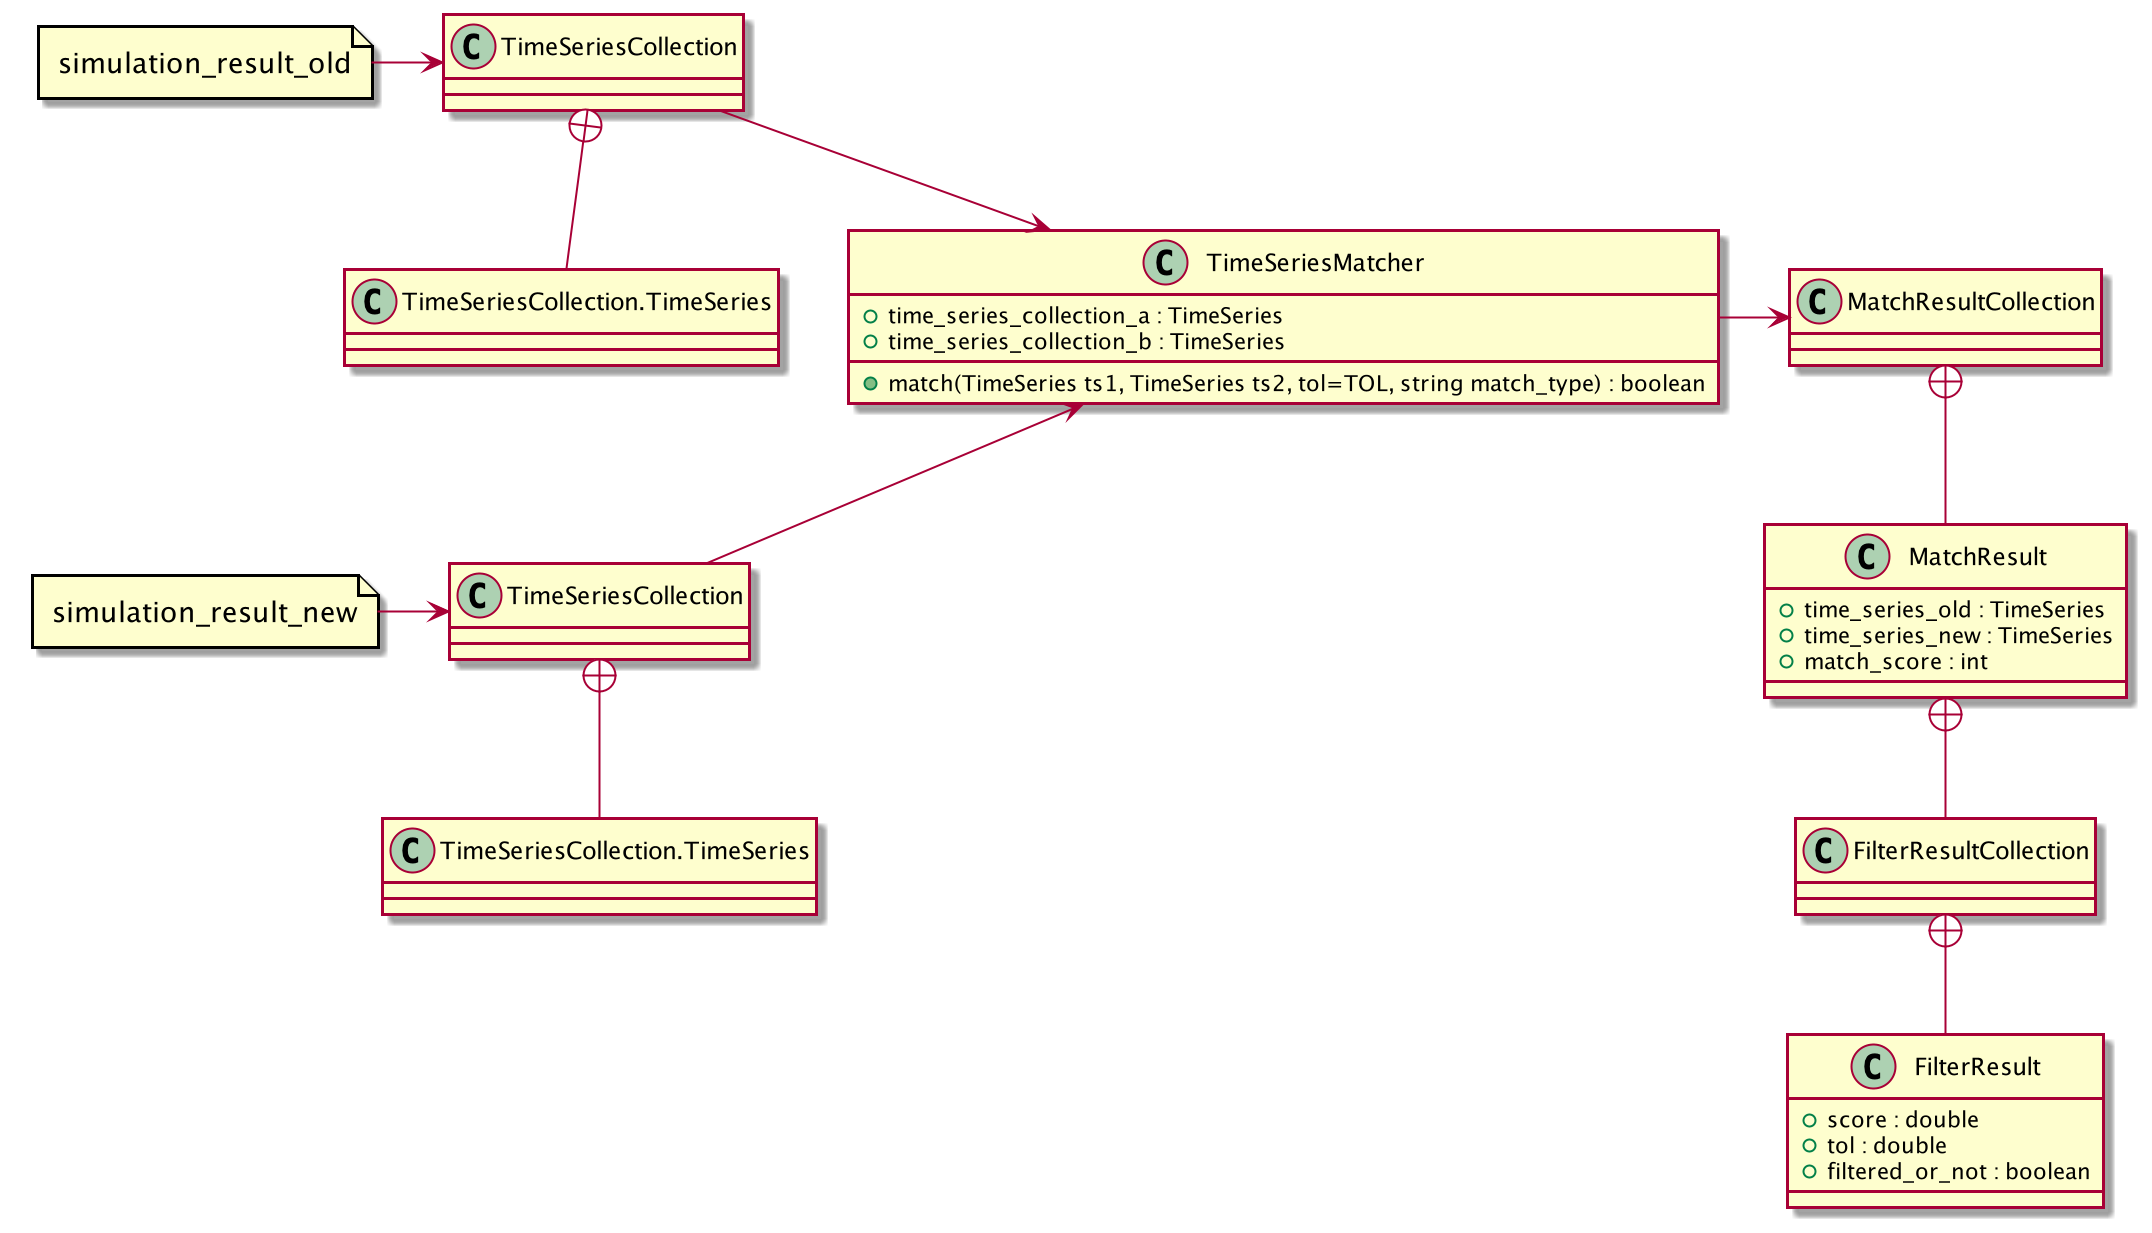

The diagram above was rendered by PlantUML. Its source (embedded in the PNG):
@startuml
allow_mixing

'old simulation
file simulation_result_old
class "TimeSeriesCollection" as tsc1 {
}
class "TimeSeriesCollection.TimeSeries" as ts1 {
}
simulation_result_old -right-> tsc1
tsc1 +-- ts1

'matcher
class TimeSeriesMatcher {
    +time_series_collection_a : TimeSeries
    +time_series_collection_b : TimeSeries
    +match(TimeSeries ts1, TimeSeries ts2, tol=TOL, string match_type) : boolean
}
class MatchResultCollection {
}
class MatchResult {
    +time_series_old : TimeSeries
    +time_series_new : TimeSeries
    +match_score : int
}
MatchResultCollection +-- MatchResult

class FilterResultCollection {

}

MatchResult +-- FilterResultCollection

class FilterResult {
    +score : double
    +tol : double
    +filtered_or_not : boolean
}

FilterResultCollection +-- FilterResult

'new simulation
file simulation_result_new
class "TimeSeriesCollection" as tsc2 {
}
class "TimeSeriesCollection.TimeSeries" as ts2 {
}
simulation_result_new -right-> tsc2
tsc2 +-- ts2

'formating
simulation_result_old -[hidden]down- simulation_result_new
tsc2 -[hidden]up- ts1
ts1 -[hidden]right- TimeSeriesMatcher
tsc1 -right-> TimeSeriesMatcher
tsc2 -up-> TimeSeriesMatcher
TimeSeriesMatcher -right-> MatchResultCollection


'simulation_result_old -right-> v1
'v1 -right-> c1
'
''file simulation_result_revised
''cloud viper_constructors as v2
''file TimeSeriesCollection as c2 {
''    file TimeSeries as t2
''}
''simulation_result_revised -right-> v2
''v2 -right-> c2
'
'simulation_result_old -[hidden]down- simulation_result_revised
'v1 -[hidden]down- v2
'c1 -[hidden]down- c2

'file unmatched as d1 {
'    file TimeSeriesCollection
'    file Plot
'}
'
'cloud time_series_matching as tsm {
'    cloud cc1 as "Exact match (scale dependent)"
'    cloud cc2 as "Exact match (scale independent)"
'    cloud cc3 as "Pattern match"
'    cloud cc4 as "Category match"
'}
'
'c1 -right-> tsm
'c2 -right-> tsm
'tsm -down-> d1
@enduml